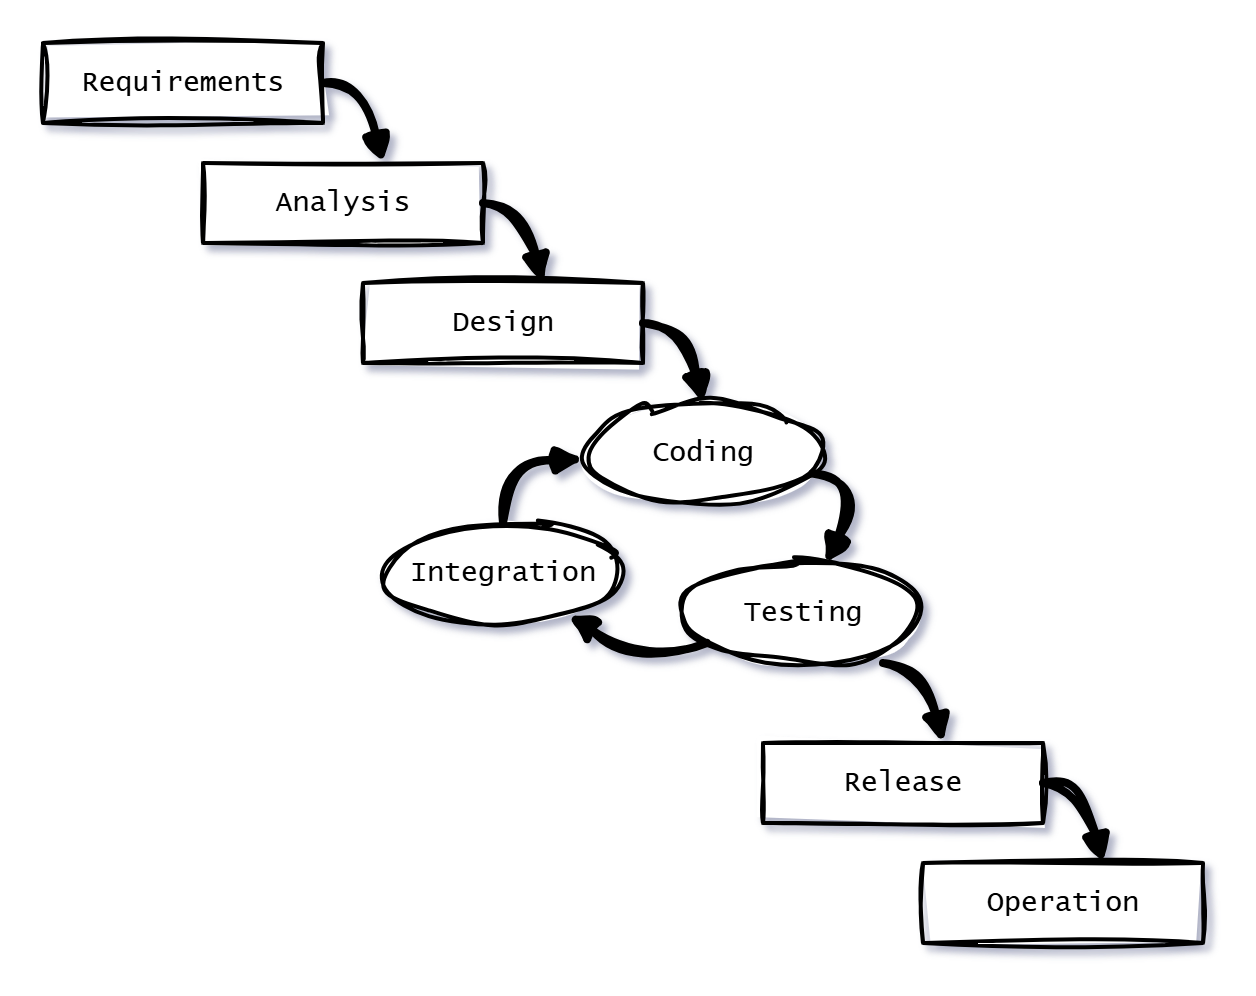

The diagram above was exported from draw.io. Its source (the exported page's mxGraphModel, read from the mxfile embedded in the PNG):
<mxGraphModel dx="1042" dy="834" grid="1" gridSize="10" guides="1" tooltips="1" connect="1" arrows="1" fold="1" page="1" pageScale="1" pageWidth="827" pageHeight="1169" math="0" shadow="0">
  <root>
    <mxCell id="0" />
    <mxCell id="1" parent="0" />
    <mxCell id="hrBbRlhsaCcnHXH5dRRE-1" value="&lt;span&gt;Requirements&lt;/span&gt;" style="rounded=0;whiteSpace=wrap;html=1;fontStyle=0;fontFamily=Lucida Console;fontSize=14;strokeWidth=2;miterlimit=4;shadow=0;sketch=1;curveFitting=1;jiggle=2;" parent="1" vertex="1">
      <mxGeometry x="40" y="40" width="140" height="40" as="geometry" />
    </mxCell>
    <mxCell id="hrBbRlhsaCcnHXH5dRRE-2" value="&lt;span&gt;Analysis&lt;/span&gt;" style="rounded=0;whiteSpace=wrap;html=1;fontStyle=0;fontFamily=Lucida Console;fontSize=14;strokeWidth=2;sketch=1;curveFitting=1;jiggle=2;" parent="1" vertex="1">
      <mxGeometry x="120" y="100" width="140" height="40" as="geometry" />
    </mxCell>
    <mxCell id="hrBbRlhsaCcnHXH5dRRE-4" value="&lt;span&gt;Design&lt;/span&gt;" style="rounded=0;whiteSpace=wrap;html=1;fontStyle=0;fontFamily=Lucida Console;fontSize=14;strokeWidth=2;sketch=1;curveFitting=1;jiggle=2;" parent="1" vertex="1">
      <mxGeometry x="200" y="160" width="140" height="40" as="geometry" />
    </mxCell>
    <mxCell id="hrBbRlhsaCcnHXH5dRRE-7" value="&lt;span&gt;Release&lt;/span&gt;" style="rounded=0;whiteSpace=wrap;html=1;fontStyle=0;fontFamily=Lucida Console;fontSize=14;strokeWidth=2;sketch=1;curveFitting=1;jiggle=2;" parent="1" vertex="1">
      <mxGeometry x="400" y="390" width="140" height="40" as="geometry" />
    </mxCell>
    <mxCell id="hrBbRlhsaCcnHXH5dRRE-8" value="&lt;span&gt;Operation&lt;/span&gt;" style="rounded=0;whiteSpace=wrap;html=1;fontStyle=0;fontFamily=Lucida Console;fontSize=14;strokeWidth=2;sketch=1;curveFitting=1;jiggle=2;" parent="1" vertex="1">
      <mxGeometry x="480" y="450" width="140" height="40" as="geometry" />
    </mxCell>
    <mxCell id="hrBbRlhsaCcnHXH5dRRE-18" value="" style="curved=1;endArrow=block;html=1;rounded=0;exitX=1;exitY=0.5;exitDx=0;exitDy=0;strokeWidth=4;endFill=1;entryX=0.643;entryY=0;entryDx=0;entryDy=0;entryPerimeter=0;sketch=1;curveFitting=1;jiggle=2;" parent="1" source="hrBbRlhsaCcnHXH5dRRE-1" target="hrBbRlhsaCcnHXH5dRRE-2" edge="1">
      <mxGeometry width="50" height="50" relative="1" as="geometry">
        <mxPoint x="330" y="100" as="sourcePoint" />
        <mxPoint x="380" y="50" as="targetPoint" />
        <Array as="points">
          <mxPoint x="200" y="60" />
        </Array>
      </mxGeometry>
    </mxCell>
    <mxCell id="hrBbRlhsaCcnHXH5dRRE-19" value="" style="curved=1;endArrow=block;html=1;rounded=0;exitX=1;exitY=0.5;exitDx=0;exitDy=0;strokeWidth=4;endFill=1;entryX=0.643;entryY=0;entryDx=0;entryDy=0;entryPerimeter=0;sketch=1;curveFitting=1;jiggle=2;" parent="1" edge="1">
      <mxGeometry width="50" height="50" relative="1" as="geometry">
        <mxPoint x="260" y="120" as="sourcePoint" />
        <mxPoint x="290" y="160" as="targetPoint" />
        <Array as="points">
          <mxPoint x="280" y="120" />
        </Array>
      </mxGeometry>
    </mxCell>
    <mxCell id="hrBbRlhsaCcnHXH5dRRE-20" value="" style="curved=1;endArrow=block;html=1;rounded=0;exitX=1;exitY=0.5;exitDx=0;exitDy=0;strokeWidth=4;endFill=1;entryX=0.643;entryY=0;entryDx=0;entryDy=0;entryPerimeter=0;sketch=1;curveFitting=1;jiggle=2;" parent="1" edge="1">
      <mxGeometry width="50" height="50" relative="1" as="geometry">
        <mxPoint x="340" y="180" as="sourcePoint" />
        <mxPoint x="370" y="220" as="targetPoint" />
        <Array as="points">
          <mxPoint x="360" y="180" />
        </Array>
      </mxGeometry>
    </mxCell>
    <mxCell id="hrBbRlhsaCcnHXH5dRRE-22" value="" style="curved=1;endArrow=block;html=1;rounded=0;exitX=1;exitY=0.5;exitDx=0;exitDy=0;strokeWidth=4;endFill=1;entryX=0.643;entryY=0;entryDx=0;entryDy=0;entryPerimeter=0;sketch=1;curveFitting=1;jiggle=2;" parent="1" edge="1">
      <mxGeometry width="50" height="50" relative="1" as="geometry">
        <mxPoint x="460" y="350" as="sourcePoint" />
        <mxPoint x="490" y="390" as="targetPoint" />
        <Array as="points">
          <mxPoint x="480" y="350" />
        </Array>
      </mxGeometry>
    </mxCell>
    <mxCell id="hrBbRlhsaCcnHXH5dRRE-23" value="" style="curved=1;endArrow=block;html=1;rounded=0;exitX=1;exitY=0.5;exitDx=0;exitDy=0;strokeWidth=4;endFill=1;entryX=0.643;entryY=0;entryDx=0;entryDy=0;entryPerimeter=0;sketch=1;curveFitting=1;jiggle=2;" parent="1" edge="1">
      <mxGeometry width="50" height="50" relative="1" as="geometry">
        <mxPoint x="540" y="410" as="sourcePoint" />
        <mxPoint x="570" y="450" as="targetPoint" />
        <Array as="points">
          <mxPoint x="560" y="410" />
        </Array>
      </mxGeometry>
    </mxCell>
    <mxCell id="Mq9I9TQuFpbFucoD6HDy-1" value="&lt;span style=&quot;font-family: &amp;quot;Lucida Console&amp;quot;; font-size: 14px;&quot;&gt;Coding&lt;/span&gt;" style="ellipse;whiteSpace=wrap;html=1;strokeWidth=2;sketch=1;curveFitting=1;jiggle=2;" vertex="1" parent="1">
      <mxGeometry x="310" y="220" width="120" height="50" as="geometry" />
    </mxCell>
    <mxCell id="Mq9I9TQuFpbFucoD6HDy-2" value="&lt;span style=&quot;font-family: &amp;quot;Lucida Console&amp;quot;; font-size: 14px;&quot;&gt;Testing&lt;/span&gt;" style="ellipse;whiteSpace=wrap;html=1;strokeWidth=2;sketch=1;curveFitting=1;jiggle=2;" vertex="1" parent="1">
      <mxGeometry x="360" y="300" width="120" height="50" as="geometry" />
    </mxCell>
    <mxCell id="Mq9I9TQuFpbFucoD6HDy-3" value="&lt;span style=&quot;font-family: &amp;quot;Lucida Console&amp;quot;; font-size: 14px;&quot;&gt;Integration&lt;/span&gt;" style="ellipse;whiteSpace=wrap;html=1;strokeWidth=2;sketch=1;curveFitting=1;jiggle=2;" vertex="1" parent="1">
      <mxGeometry x="210" y="280" width="120" height="50" as="geometry" />
    </mxCell>
    <mxCell id="Mq9I9TQuFpbFucoD6HDy-4" value="" style="curved=1;endArrow=block;html=1;rounded=0;strokeWidth=4;endFill=1;sketch=1;curveFitting=1;jiggle=2;" edge="1" parent="1" source="Mq9I9TQuFpbFucoD6HDy-1" target="Mq9I9TQuFpbFucoD6HDy-2">
      <mxGeometry width="50" height="50" relative="1" as="geometry">
        <mxPoint x="430" y="260" as="sourcePoint" />
        <mxPoint x="460" y="300" as="targetPoint" />
        <Array as="points">
          <mxPoint x="450" y="260" />
        </Array>
      </mxGeometry>
    </mxCell>
    <mxCell id="Mq9I9TQuFpbFucoD6HDy-5" value="" style="curved=1;endArrow=block;html=1;rounded=0;strokeWidth=4;endFill=1;sketch=1;curveFitting=1;jiggle=2;" edge="1" parent="1" source="Mq9I9TQuFpbFucoD6HDy-2" target="Mq9I9TQuFpbFucoD6HDy-3">
      <mxGeometry width="50" height="50" relative="1" as="geometry">
        <mxPoint x="320" y="350" as="sourcePoint" />
        <mxPoint x="350" y="390" as="targetPoint" />
        <Array as="points">
          <mxPoint x="340" y="350" />
        </Array>
      </mxGeometry>
    </mxCell>
    <mxCell id="Mq9I9TQuFpbFucoD6HDy-6" value="" style="curved=1;endArrow=block;html=1;rounded=0;strokeWidth=4;endFill=1;sketch=1;curveFitting=1;jiggle=2;" edge="1" parent="1" source="Mq9I9TQuFpbFucoD6HDy-3" target="Mq9I9TQuFpbFucoD6HDy-1">
      <mxGeometry width="50" height="50" relative="1" as="geometry">
        <mxPoint x="230" y="225" as="sourcePoint" />
        <mxPoint x="260" y="265" as="targetPoint" />
        <Array as="points">
          <mxPoint x="270" y="250" />
        </Array>
      </mxGeometry>
    </mxCell>
  </root>
</mxGraphModel>